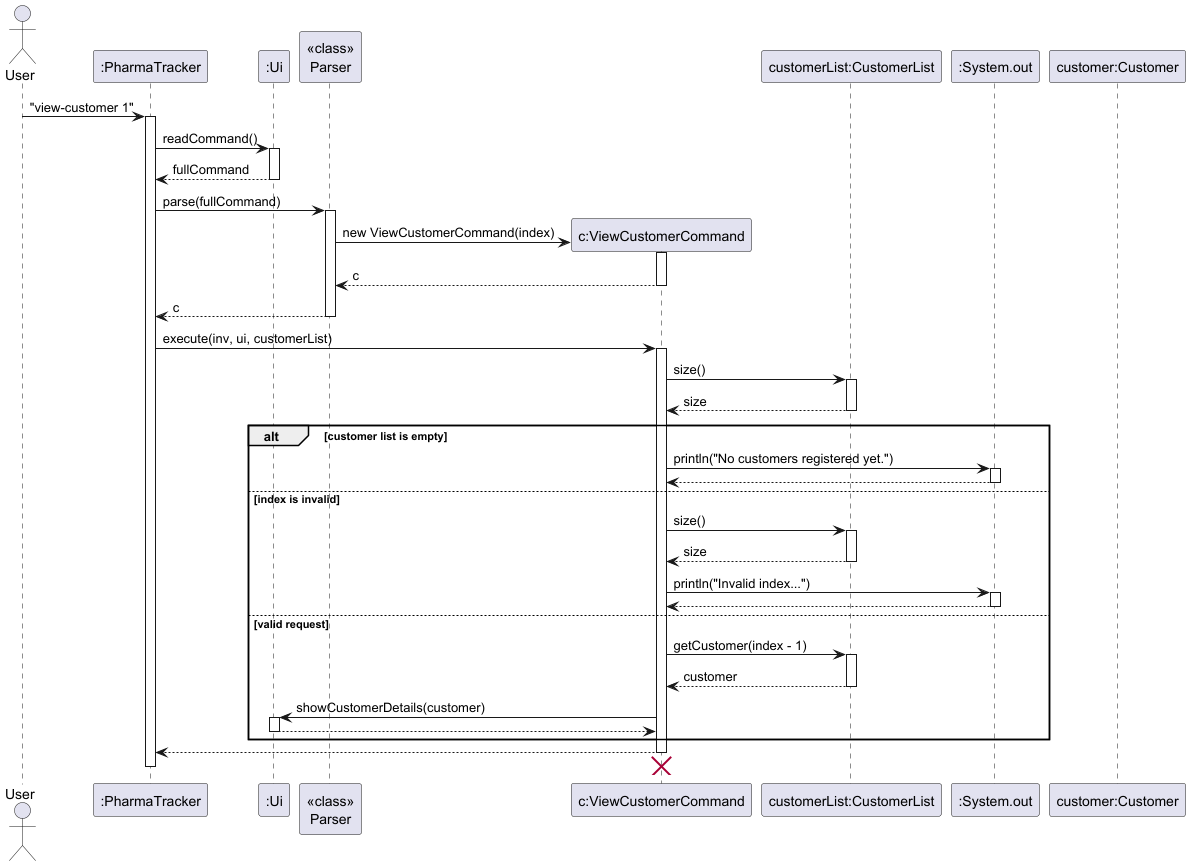

The diagram above was rendered by PlantUML. Its source (embedded in the PNG):
@startuml
skinparam ArrowFontStyle plain

actor User
participant ":PharmaTracker" as PharmaTracker
participant ":Ui" as Ui
participant "<<class>>\nParser" as Parser
participant "c:ViewCustomerCommand" as ViewCustomerCommand
participant "customerList:CustomerList" as CustomerList
participant ":System.out" as Console
participant "customer:Customer" as Customer

User -> PharmaTracker : "view-customer 1"
activate PharmaTracker

PharmaTracker -> Ui : readCommand()
activate Ui
Ui --> PharmaTracker : fullCommand
deactivate Ui

PharmaTracker -> Parser : parse(fullCommand)
activate Parser

create ViewCustomerCommand
Parser -> ViewCustomerCommand : new ViewCustomerCommand(index)
activate ViewCustomerCommand
ViewCustomerCommand --> Parser : c
deactivate ViewCustomerCommand

Parser --> PharmaTracker : c
deactivate Parser

PharmaTracker -> ViewCustomerCommand : execute(inv, ui, customerList)
activate ViewCustomerCommand

ViewCustomerCommand -> CustomerList : size()
activate CustomerList
CustomerList --> ViewCustomerCommand : size
deactivate CustomerList

alt customer list is empty
    ViewCustomerCommand -> Console : println("No customers registered yet.")
    activate Console
    Console --> ViewCustomerCommand
    deactivate Console
else index is invalid
    ViewCustomerCommand -> CustomerList : size()
    activate CustomerList
    CustomerList --> ViewCustomerCommand : size
    deactivate CustomerList

    ViewCustomerCommand -> Console : println("Invalid index...")
    activate Console
    Console --> ViewCustomerCommand
    deactivate Console
else valid request
    ViewCustomerCommand -> CustomerList : getCustomer(index - 1)
    activate CustomerList
    CustomerList --> ViewCustomerCommand : customer
    deactivate CustomerList

    ViewCustomerCommand -> Ui : showCustomerDetails(customer)
    activate Ui
    Ui --> ViewCustomerCommand
    deactivate Ui
end

ViewCustomerCommand --> PharmaTracker
deactivate ViewCustomerCommand
ViewCustomerCommand -[hidden]-> Parser
destroy ViewCustomerCommand

deactivate PharmaTracker
@enduml